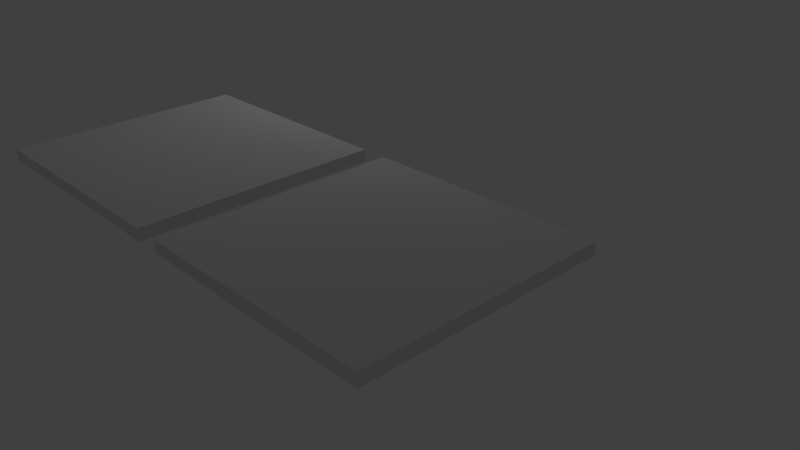 # Source: celda.blend  (saved by Blender 2.76.0; exported with 4.5.12 LTS)
import bpy
from mathutils import Matrix  # noqa: F401  (used for matrix-valued properties, if any)

bpy.ops.wm.read_factory_settings(use_empty=True)
scene = bpy.context.scene
scene.name = 'Scene'

# ---- collections
col_collection_1 = bpy.data.collections.new('Collection 1'); scene.collection.children.link(col_collection_1)

# ---- materials (node trees are filled in below, after node groups)
mat_celda = bpy.data.materials.new('celda')
mat_celda.alpha_threshold = 0.0
mat_celda.use_transparent_shadow = False
mat_celda.roughness = 0.5
mat_celda.line_color = (0.0, 0.0, 0.0, 1.0)
mat_celda_light = bpy.data.materials.new('celda_light')
mat_celda_light.alpha_threshold = 0.0
mat_celda_light.use_transparent_shadow = False
mat_celda_light.roughness = 0.5
mat_celda_light.line_color = (0.0, 0.0, 0.0, 1.0)

# ---- material node trees

# ---- world
world_world = bpy.data.worlds.new('World'); scene.world = world_world
world_world.color = (0.05088, 0.05088, 0.05088)
world_world.use_sun_shadow = False
world_world.sun_shadow_jitter_overblur = 0.0
world_world.cycles.sampling_method = 'MANUAL'
world_world.cycles.sample_map_resolution = 256

# ---- cameras
cam_camera = bpy.data.cameras.new('Camera')
cam_camera.clip_end = 100.0
cam_camera.lens = 35.0
cam_camera.sensor_width = 32.0
cam_camera.sensor_height = 18.0
cam_camera.ortho_scale = 7.314
cam_camera.dof.focus_distance = 0.0
cam_camera.dof.aperture_fstop = 128.0

# ---- lights
light_lamp = bpy.data.lights.new('Lamp', 'POINT')
light_lamp.transmission_factor = 0.0
light_lamp.cutoff_distance = 30.0
light_lamp.energy = 100.0
light_lamp.shadow_buffer_clip_start = 1.001
light_lamp.shadow_soft_size = 0.1
light_lamp.shadow_maximum_resolution = 0.006
light_lamp.use_absolute_resolution = True
light_lamp.cycles.use_multiple_importance_sampling = False

# ---- meshes
me_celda = bpy.data.meshes.new('celda')
me_celda.from_pydata([(2.0, 2.0, 0.0), (2.0, -2.0, 0.0), (-2.0, -2.0, 0.0), (-2.0, 2.0, 0.0), (2.0, 2.0, 0.2), (2.0, -2.0, 0.2), (-2.0, -2.0, 0.2), (-2.0, 2.0, 0.2)], [], [(0, 1, 2, 3), (4, 7, 6, 5), (0, 4, 5, 1), (1, 5, 6, 2), (2, 6, 7, 3), (4, 0, 3, 7)])
_uv = me_celda.uv_layers.new(name='UVMap')
_uv.uv.foreach_set('vector', [1.008, 0.9979, 1.008, -0.002143, 0.007937, -0.002142, 0.007937, 0.9979, 0.9979, 0.995, -0.002143, 0.995, -0.002143, -0.00504, 0.9979, -0.00504, 1.002, 0.9528, 1.002, 0.9986, 0.001538, 0.9986, 0.001539, 0.9528, 1.003, 0.9524, 1.003, 0.9983, 0.002842, 0.9983, 0.002842, 0.9524, 0.002461, 0.9528, 0.002461, 0.9962, 1.002, 0.9962, 1.002, 0.9528, 1.0, 0.9961, 1.0, 0.9552, 0.0004363, 0.9552, 0.0004361, 0.9961])
me_celda.materials.append(mat_celda)
me_celda.use_remesh_preserve_volume = False
me_celda.use_remesh_preserve_attributes = False
me_celda.use_mirror_vertex_groups = False
me_celda.update()
me_celda_light = bpy.data.meshes.new('celda_light')
me_celda_light.from_pydata([(2.0, 2.0, 0.0), (2.0, -2.0, 0.0), (-2.0, -2.0, 0.0), (-2.0, 2.0, 0.0), (2.0, 2.0, 0.2), (2.0, -2.0, 0.2), (-2.0, -2.0, 0.2), (-2.0, 2.0, 0.2)], [], [(0, 1, 2, 3), (4, 7, 6, 5), (0, 4, 5, 1), (1, 5, 6, 2), (2, 6, 7, 3), (4, 0, 3, 7)])
_uv = me_celda_light.uv_layers.new(name='UVMap')
_uv.uv.foreach_set('vector', [1.008, 0.9979, 1.008, -0.002143, 0.007937, -0.002142, 0.007937, 0.9979, 0.9979, 0.995, -0.002143, 0.995, -0.002143, -0.00504, 0.9979, -0.00504, 1.002, 0.9528, 1.002, 0.9986, 0.001538, 0.9986, 0.001539, 0.9528, 1.003, 0.9524, 1.003, 0.9983, 0.002842, 0.9983, 0.002842, 0.9524, 0.002461, 0.9528, 0.002461, 0.9962, 1.002, 0.9962, 1.002, 0.9528, 1.0, 0.9961, 1.0, 0.9552, 0.0004363, 0.9552, 0.0004361, 0.9961])
me_celda_light.materials.append(mat_celda_light)
me_celda_light.use_remesh_preserve_volume = False
me_celda_light.use_remesh_preserve_attributes = False
me_celda_light.use_mirror_vertex_groups = False
me_celda_light.update()

# ---- objects
ob_celda = bpy.data.objects.new('celda', me_celda)
ob_lamp = bpy.data.objects.new('Lamp', light_lamp)
ob_camera = bpy.data.objects.new('Camera', cam_camera)
ob_celda_light = bpy.data.objects.new('celda_light', me_celda_light)

# ---- transforms, parenting, visibility, modifiers, constraints
ob_celda.location = (5.96e-08, 1.192e-07, 0.0)
ob_celda.lock_rotations_4d = False
ob_celda.empty_display_type = 'ARROWS'
ob_celda.lineart.crease_threshold = 0.0
ob_lamp.location = (-5.322, 5.064, 4.284)
ob_lamp.rotation_euler = (0.6503, 0.05522, 1.866)
ob_lamp.lock_rotations_4d = False
ob_lamp.empty_display_type = 'ARROWS'
ob_lamp.color = (0.0, 0.0, 0.0, 0.0)
ob_lamp.lineart.crease_threshold = 0.0
ob_camera.location = (7.481, -6.508, 5.344)
ob_camera.rotation_euler = (1.109, 0.01082, 0.8149)
ob_camera.lock_rotations_4d = False
ob_camera.empty_display_type = 'ARROWS'
ob_camera.color = (0.0, 0.0, 0.0, 0.0)
ob_camera.display_type = 'WIRE'
ob_camera.lineart.crease_threshold = 0.0
ob_celda_light.location = (-4.441, 1.192e-07, 0.0)
ob_celda_light.lock_rotations_4d = False
ob_celda_light.empty_display_type = 'ARROWS'
ob_celda_light.lineart.crease_threshold = 0.0

# ---- collection membership
col_collection_1.objects.link(ob_celda)
col_collection_1.objects.link(ob_lamp)
col_collection_1.objects.link(ob_camera)
col_collection_1.objects.link(ob_celda_light)

# ---- scene / render settings (as saved in the file)
scene.camera = ob_camera
scene.frame_start = 1; scene.frame_end = 250; scene.frame_set(1)
scene.render.engine = 'BLENDER_EEVEE_NEXT'
scene.render.resolution_percentage = 50
scene.render.dither_intensity = 0.0
scene.cycles.use_denoising = False
scene.cycles.samples = 10
scene.cycles.sampling_pattern = 'TABULATED_SOBOL'
scene.cycles.light_sampling_threshold = 0.0
scene.cycles.use_adaptive_sampling = False
scene.cycles.use_light_tree = False
scene.cycles.blur_glossy = 0.0
scene.cycles.pixel_filter_type = 'GAUSSIAN'
scene.cycles.sample_clamp_indirect = 0.0
scene.view_settings.view_transform = 'Standard'
bpy.context.view_layer.update()
